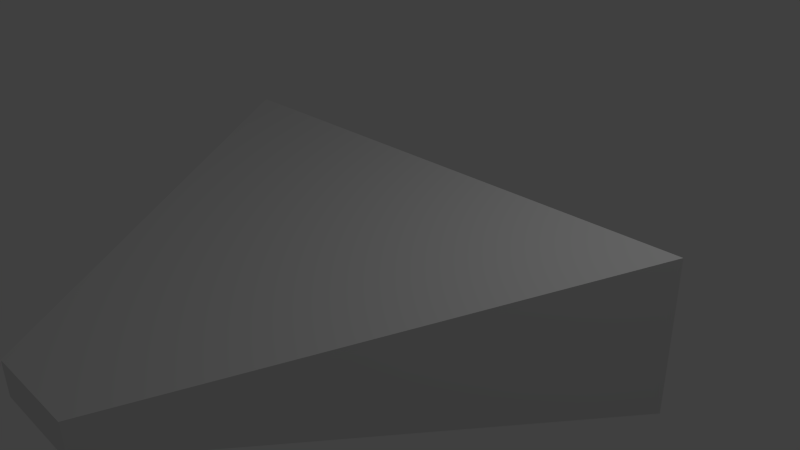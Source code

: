 # Source: deloreanDT.blend  (saved by Blender 2.75.0; exported with 4.5.12 LTS)
import bpy
from mathutils import Matrix  # noqa: F401  (used for matrix-valued properties, if any)

bpy.ops.wm.read_factory_settings(use_empty=True)
scene = bpy.context.scene
scene.name = 'Scene'

# ---- collections
col_collection_1 = bpy.data.collections.new('Collection 1'); scene.collection.children.link(col_collection_1)

# ---- materials (node trees are filled in below, after node groups)
mat_material = bpy.data.materials.new('Material')
mat_material.alpha_threshold = 0.0
mat_material.use_transparent_shadow = False
mat_material.roughness = 0.5
mat_material.line_color = (0.0, 0.0, 0.0, 1.0)

# ---- material node trees

# ---- world
world_world = bpy.data.worlds.new('World'); scene.world = world_world
world_world.color = (0.05088, 0.05088, 0.05088)
world_world.use_sun_shadow = False
world_world.sun_shadow_jitter_overblur = 0.0
world_world.cycles.sampling_method = 'MANUAL'
world_world.cycles.sample_map_resolution = 256

# ---- cameras
cam_camera = bpy.data.cameras.new('Camera')
cam_camera.clip_end = 100.0
cam_camera.lens = 35.0
cam_camera.sensor_width = 32.0
cam_camera.sensor_height = 18.0
cam_camera.ortho_scale = 7.314
cam_camera.dof.focus_distance = 0.0
cam_camera.dof.aperture_fstop = 128.0

# ---- lights
light_lamp = bpy.data.lights.new('Lamp', 'POINT')
light_lamp.transmission_factor = 0.0
light_lamp.cutoff_distance = 30.0
light_lamp.energy = 100.0
light_lamp.shadow_buffer_clip_start = 1.001
light_lamp.shadow_soft_size = 0.1
light_lamp.shadow_maximum_resolution = 0.006
light_lamp.use_absolute_resolution = True
light_lamp.cycles.use_multiple_importance_sampling = False

# ---- meshes
me_cube = bpy.data.meshes.new('Cube')
me_cube.from_pydata([(3.662, 1.0, -1.0), (0.6755, -4.472, -0.2308), (-0.6755, -4.472, -0.2308), (-3.662, 1.0, -1.0), (3.662, 1.0, 1.0), (0.6755, -4.472, 0.2308), (-0.6755, -4.472, 0.2308), (-3.662, 1.0, 1.0)], [], [(0, 1, 2, 3), (4, 7, 6, 5), (0, 4, 5, 1), (1, 5, 6, 2), (2, 6, 7, 3), (4, 0, 3, 7)])
me_cube.materials.append(mat_material)
me_cube.use_remesh_preserve_volume = False
me_cube.use_remesh_preserve_attributes = False
me_cube.use_mirror_vertex_groups = False
me_cube.update()

# ---- objects
ob_cube = bpy.data.objects.new('Cube', me_cube)
ob_lamp = bpy.data.objects.new('Lamp', light_lamp)
ob_camera = bpy.data.objects.new('Camera', cam_camera)

# ---- transforms, parenting, visibility, modifiers, constraints
ob_cube.location = (0.03511, 0.0, 0.0)
ob_cube.lock_rotations_4d = False
ob_cube.empty_display_type = 'ARROWS'
ob_cube.lineart.crease_threshold = 0.0
ob_lamp.location = (4.076, 1.005, 5.904)
ob_lamp.rotation_euler = (0.6503, 0.05522, 1.866)
ob_lamp.lock_rotations_4d = False
ob_lamp.empty_display_type = 'ARROWS'
ob_lamp.color = (0.0, 0.0, 0.0, 0.0)
ob_lamp.lineart.crease_threshold = 0.0
ob_camera.location = (7.481, -6.508, 5.344)
ob_camera.rotation_euler = (1.109, 0.01082, 0.8149)
ob_camera.lock_rotations_4d = False
ob_camera.empty_display_type = 'ARROWS'
ob_camera.color = (0.0, 0.0, 0.0, 0.0)
ob_camera.display_type = 'WIRE'
ob_camera.lineart.crease_threshold = 0.0

# ---- collection membership
col_collection_1.objects.link(ob_cube)
col_collection_1.objects.link(ob_lamp)
col_collection_1.objects.link(ob_camera)

# ---- scene / render settings (as saved in the file)
scene.camera = ob_camera
scene.frame_start = 1; scene.frame_end = 250; scene.frame_set(1)
scene.render.engine = 'BLENDER_EEVEE_NEXT'
scene.render.resolution_percentage = 50
scene.render.dither_intensity = 0.0
scene.cycles.use_denoising = False
scene.cycles.samples = 10
scene.cycles.sampling_pattern = 'TABULATED_SOBOL'
scene.cycles.light_sampling_threshold = 0.0
scene.cycles.use_adaptive_sampling = False
scene.cycles.use_light_tree = False
scene.cycles.blur_glossy = 0.0
scene.cycles.pixel_filter_type = 'GAUSSIAN'
scene.cycles.sample_clamp_indirect = 0.0
scene.view_settings.view_transform = 'Standard'
bpy.context.view_layer.update()
